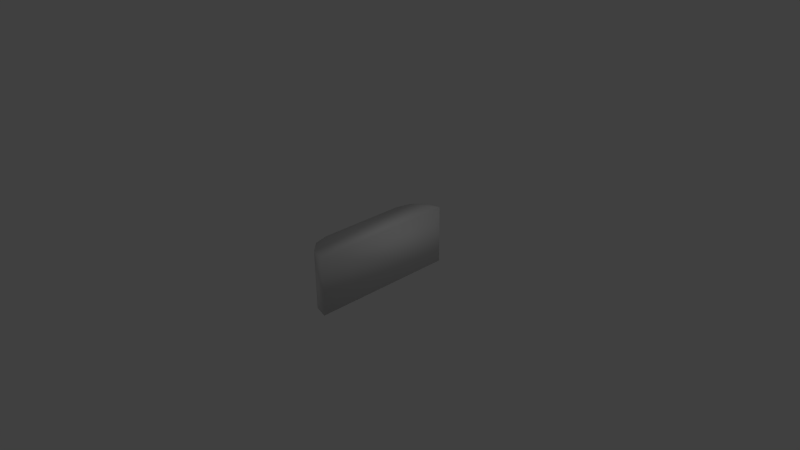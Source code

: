 # Source: untitled.blend  (saved by Blender 2.72.0; exported with 4.5.12 LTS)
import bpy
from mathutils import Matrix  # noqa: F401  (used for matrix-valued properties, if any)

bpy.ops.wm.read_factory_settings(use_empty=True)
scene = bpy.context.scene
scene.name = 'Scene'

# ---- collections
col_collection_1 = bpy.data.collections.new('Collection 1'); scene.collection.children.link(col_collection_1)

# ---- materials (node trees are filled in below, after node groups)
mat_material = bpy.data.materials.new('Material')
mat_material.alpha_threshold = 0.0
mat_material.use_transparent_shadow = False
mat_material.roughness = 0.5
mat_material.line_color = (0.0, 0.0, 0.0, 1.0)

# ---- material node trees

# ---- world
world_world = bpy.data.worlds.new('World'); scene.world = world_world
world_world.color = (0.05088, 0.05088, 0.05088)
world_world.use_sun_shadow = False
world_world.sun_shadow_jitter_overblur = 0.0
world_world.cycles.sampling_method = 'MANUAL'
world_world.cycles.sample_map_resolution = 256

# ---- cameras
cam_camera = bpy.data.cameras.new('Camera')
cam_camera.clip_end = 100.0
cam_camera.lens = 35.0
cam_camera.sensor_width = 32.0
cam_camera.sensor_height = 18.0
cam_camera.ortho_scale = 7.314
cam_camera.dof.focus_distance = 0.0
cam_camera.dof.aperture_fstop = 128.0

# ---- lights
light_lamp = bpy.data.lights.new('Lamp', 'POINT')
light_lamp.transmission_factor = 0.0
light_lamp.cutoff_distance = 30.0
light_lamp.energy = 100.0
light_lamp.shadow_buffer_clip_start = 1.001
light_lamp.shadow_soft_size = 0.1
light_lamp.shadow_maximum_resolution = 0.006
light_lamp.use_absolute_resolution = True
light_lamp.cycles.use_multiple_importance_sampling = False

# ---- meshes
me_cube = bpy.data.meshes.new('Cube')
me_cube.from_pydata([(0.2, 1.0, -0.4), (0.2, -1.0, -0.4), (0.2, -1.0, -0.4), (-0.2, -0.6, -0.4), (-8.941e-08, -0.9464, -0.4), (-0.1464, -0.8, -0.4), (-0.2, -0.6, 0.4), (0.2, -1.0, 0.4), (-0.1464, -0.8, 0.4), (-3.129e-07, -0.9464, 0.4), (-0.2, 0.6, -0.4), (0.2, 1.0, -0.4), (-0.1464, 0.8, -0.4), (3.725e-07, 0.9464, -0.4), (0.2, 1.0, 0.4), (-0.2, 0.6, 0.4), (7.451e-08, 0.9464, 0.4), (-0.1464, 0.8, 0.4)], [], [(3, 6, 15, 10), (2, 7, 9, 4), (4, 9, 8, 5), (5, 8, 6, 3), (10, 15, 17, 12), (12, 17, 16, 13), (13, 16, 14, 11), (0, 1, 2, 4, 5, 3, 10, 12, 13, 11), (0, 14, 7, 2), (7, 14, 16, 17, 15, 6, 8, 9)])
me_cube.polygons.foreach_set('use_smooth', [True] * 10)
me_cube.materials.append(mat_material)
me_cube.use_remesh_preserve_volume = False
me_cube.use_remesh_preserve_attributes = False
me_cube.use_mirror_vertex_groups = False
me_cube.update()

# ---- objects
ob_cube = bpy.data.objects.new('Cube', me_cube)
ob_lamp = bpy.data.objects.new('Lamp', light_lamp)
ob_camera = bpy.data.objects.new('Camera', cam_camera)

# ---- transforms, parenting, visibility, modifiers, constraints
ob_cube.location = (0.0, 0.0, 0.0)
ob_cube.lock_rotations_4d = False
ob_cube.empty_display_type = 'ARROWS'
ob_cube.lineart.crease_threshold = 0.0
ob_lamp.location = (4.076, 1.005, 5.904)
ob_lamp.rotation_euler = (0.6503, 0.05522, 1.866)
ob_lamp.lock_rotations_4d = False
ob_lamp.empty_display_type = 'ARROWS'
ob_lamp.color = (0.0, 0.0, 0.0, 0.0)
ob_lamp.lineart.crease_threshold = 0.0
ob_camera.location = (7.481, -6.508, 5.344)
ob_camera.rotation_euler = (1.109, 0.01082, 0.8149)
ob_camera.lock_rotations_4d = False
ob_camera.empty_display_type = 'ARROWS'
ob_camera.color = (0.0, 0.0, 0.0, 0.0)
ob_camera.display_type = 'WIRE'
ob_camera.lineart.crease_threshold = 0.0

# ---- collection membership
col_collection_1.objects.link(ob_cube)
col_collection_1.objects.link(ob_lamp)
col_collection_1.objects.link(ob_camera)

# ---- scene / render settings (as saved in the file)
scene.camera = ob_camera
scene.frame_start = 1; scene.frame_end = 250; scene.frame_set(1)
scene.render.engine = 'BLENDER_EEVEE_NEXT'
scene.render.resolution_percentage = 50
scene.render.dither_intensity = 0.0
scene.cycles.use_denoising = False
scene.cycles.samples = 10
scene.cycles.sampling_pattern = 'TABULATED_SOBOL'
scene.cycles.light_sampling_threshold = 0.0
scene.cycles.use_adaptive_sampling = False
scene.cycles.use_light_tree = False
scene.cycles.blur_glossy = 0.0
scene.cycles.pixel_filter_type = 'GAUSSIAN'
scene.cycles.sample_clamp_indirect = 0.0
scene.view_settings.view_transform = 'Standard'
bpy.context.view_layer.update()
